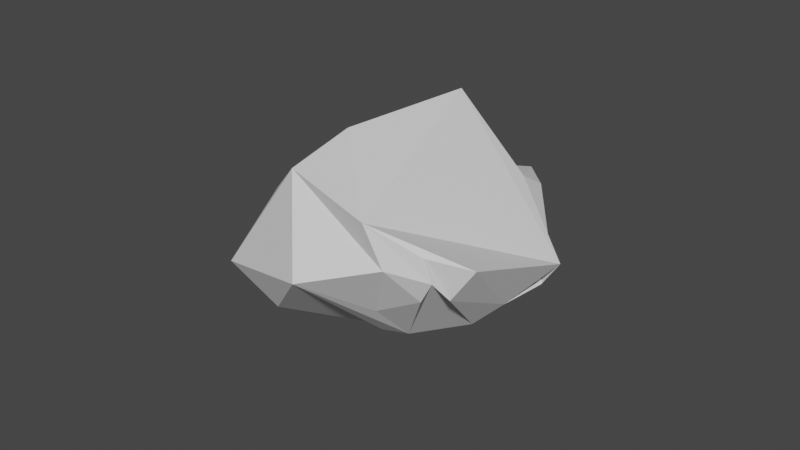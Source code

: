 # Source: small_sten___.blend  (saved by Blender 3.3.6; exported with 4.5.12 LTS)
import bpy
from mathutils import Matrix  # noqa: F401  (used for matrix-valued properties, if any)

bpy.ops.wm.read_factory_settings(use_empty=True)
scene = bpy.context.scene
scene.name = 'Scene'

# ---- collections
col_collection = bpy.data.collections.new('Collection'); scene.collection.children.link(col_collection)

# ---- world
world_world = bpy.data.worlds.new('World'); scene.world = world_world
world_world.use_nodes = True; world_world.node_tree.nodes.clear()
_N = world_world.node_tree.nodes; _L = world_world.node_tree.links
n0 = _N.new('ShaderNodeOutputWorld'); n0.name = 'World Output'; n0.location = (300, 300)
n1 = _N.new('ShaderNodeBackground'); n1.name = 'Background'; n1.location = (10, 300)
n1.inputs[0].default_value = (0.05088, 0.05088, 0.05088, 1.0)
_L.new(n1.outputs[0], n0.inputs[0])
n0.is_active_output = True
world_world.color = (0.05088, 0.05088, 0.05088)
world_world.use_sun_shadow = False
world_world.sun_shadow_jitter_overblur = 0.0

# ---- meshes
me_cube_001 = bpy.data.meshes.new('Cube.001')
me_cube_001.from_pydata([(-0.09616, -0.7332, -0.8585), (0.2998, -0.6057, -0.7686), (-0.3359, 0.2882, 0.261), (-0.4737, 0.3436, 0.1796), (-0.3301, 0.4665, -0.3068), (-0.06047, -0.01403, 0.3098), (0.07748, 0.3851, 0.2397), (-0.2787, 0.5255, 0.0598), (-0.2465, 0.6479, -0.1994), (-0.02548, 0.841, -0.2664), (0.8104, 0.6272, -0.5511), (1.079, 0.182, -0.282), (0.4569, 0.3435, 0.02919), (0.671, 0.7585, -0.2692), (0.2114, -0.2737, 0.2161), (-0.2331, 0.3689, -0.8709), (0.0004888, -0.2581, -0.9169), (0.2191, -0.2254, -0.857), (0.3088, 0.2414, -0.8173), (0.5379, -0.4741, -0.02033), (0.8927, -0.3914, -0.1549), (0.6936, -0.8209, -0.4802), (0.4942, -0.7804, -0.1713), (-0.5165, -0.7701, -0.5267), (0.1122, -0.4749, 0.1326), (-0.07272, -0.9769, -0.3488), (-0.3456, -0.01328, 0.2372), (-0.202, -0.149, 0.2783), (-0.5821, -0.5204, -0.006241), (-0.6203, -0.6123, -0.1315), (-0.6509, -0.6207, -0.2654), (-0.7605, -0.4481, -0.1094), (-0.4889, -0.6143, -0.0504), (-0.04009, -0.4338, 0.1859), (-0.142, -0.6374, -0.03721), (-0.4896, -0.7503, -0.2742)], [], [(4, 3, 7, 8), (15, 4, 8, 9, 13, 10, 18), (19, 14, 24, 25, 22), (17, 18, 10, 11, 20, 21, 1), (12, 13, 9, 6, 2), (16, 17, 1, 0), (6, 9, 8, 7), (6, 7, 3, 2), (12, 11, 10, 13), (12, 2, 5, 14, 19, 20, 11), (17, 16, 15, 18), (21, 20, 19, 22), (2, 6, 7, 3, 26, 27, 5), (0, 23, 30, 31, 26, 3, 4, 15, 16), (32, 29, 30, 23, 35), (25, 24, 33, 34), (1, 21, 22, 25, 34, 35, 23, 0), (30, 29, 28, 31), (28, 27, 26, 31), (32, 35, 34, 33), (28, 29, 32, 33, 24, 14, 5, 27)])
_uv = me_cube_001.uv_layers.new(name='UVMap')
_uv.uv.foreach_set('vector', [0.375, 0.25, 0.625, 0.0, 0.625, 0.0, 0.375, 0.25, 0.375, 0.25, 0.375, 0.25, 0.375, 0.25, 0.5303, 0.4142, 0.5303, 0.4142, 0.375, 0.5, 0.375, 0.5, 0.5222, 0.77, 0.5222, 0.77, 0.5222, 0.77, 0.5121, 0.8998, 0.5121, 0.8998, 0.375, 0.75, 0.375, 0.5, 0.375, 0.5, 0.5064, 0.75, 0.5064, 0.75, 0.375, 0.75, 0.375, 0.75, 0.625, 0.3, 0.5303, 0.4142, 0.5303, 0.4142, 0.625, 0.3, 0.625, 0.3, 0.125, 0.75, 0.375, 0.75, 0.375, 0.75, 0.125, 0.75, 0.625, 0.0, 0.5382, 0.2064, 0.375, 0.25, 0.625, 0.0, 0.7749, 0.75, 0.875, 0.75, 0.875, 0.75, 0.7749, 0.75, 0.5303, 0.4142, 0.5091, 0.4397, 0.375, 0.5, 0.5303, 0.4142, 0.7749, 0.75, 0.7749, 0.75, 0.7749, 0.75, 0.7749, 0.75, 0.7749, 0.75, 0.5064, 0.75, 0.5064, 0.75, 0.375, 0.75, 0.125, 0.75, 0.125, 0.5, 0.375, 0.5, 0.375, 0.75, 0.5064, 0.75, 0.5222, 0.77, 0.5121, 0.8998, 0.7749, 0.75, 0.7749, 0.75, 0.875, 0.75, 0.875, 0.75, 0.875, 0.75, 0.7749, 0.75, 0.7749, 0.75, 0.375, 0.0, 0.375, 0.0, 0.375, 0.0, 0.625, 0.0, 0.625, 0.0, 0.625, 0.0, 0.375, 0.25, 0.375, 0.25, 0.375, 0.0, 0.5042, 1.0, 0.5042, 1.0, 0.375, 1.0, 0.375, 1.0, 0.375, 1.0, 0.5121, 0.8998, 0.625, 0.9213, 0.625, 0.9213, 0.5121, 0.8998, 0.375, 0.75, 0.375, 0.75, 0.5121, 0.8998, 0.5121, 0.8998, 0.5121, 0.8998, 0.375, 1.0, 0.375, 1.0, 0.375, 1.0, 0.375, 1.0, 0.5042, 1.0, 0.5042, 1.0, 0.5042, 1.0, 0.5042, 0.0, 0.5187, 0.0, 0.625, 0.0, 0.625, 0.0, 0.5042, 1.0, 0.375, 1.0, 0.5121, 0.8998, 0.625, 0.9213, 0.5042, 1.0, 0.5042, 1.0, 0.5042, 1.0, 0.625, 0.9213, 0.625, 0.9213, 0.625, 0.9213, 0.625, 0.9213, 0.625, 0.9213])
me_cube_001.update()

# ---- objects
ob_cube = bpy.data.objects.new('Cube', me_cube_001)

# ---- transforms, parenting, visibility, modifiers, constraints
ob_cube.location = (0.214, 0.05367, 0.317)
ob_cube.rotation_euler = (3.054, 6.766, 3.009)

# ---- collection membership
col_collection.objects.link(ob_cube)

# ---- scene / render settings (as saved in the file)
scene.frame_start = 1; scene.frame_end = 250; scene.frame_set(1)
scene.render.engine = 'BLENDER_EEVEE_NEXT'
scene.cycles.sampling_pattern = 'TABULATED_SOBOL'
scene.cycles.use_light_tree = False
scene.view_settings.view_transform = 'Filmic'
bpy.context.view_layer.update()

# ---- added for rendering (the .blend has no active camera and no usable light): camera, sun
cam_auto = bpy.data.cameras.new('AutoCamera')
cam_auto.lens = 50.0
cam_auto.sensor_width = 36.0
cam_auto.clip_end = 1000.0
ob_auto_camera = bpy.data.objects.new('AutoCamera', cam_auto)
scene.collection.objects.link(ob_auto_camera)
ob_auto_camera.location = (3.39688, -4.16904, 3.28291)
ob_auto_camera.rotation_euler = (1.09748, -7.21219e-08, 0.694738)
scene.camera = ob_auto_camera
light_auto_sun = bpy.data.lights.new('AutoSun', 'SUN')
light_auto_sun.energy = 3.0
light_auto_sun.angle = 0.0523599
ob_auto_sun = bpy.data.objects.new('AutoSun', light_auto_sun)
scene.collection.objects.link(ob_auto_sun)
ob_auto_sun.rotation_euler = (0.872665, 0.174533, 0.523599)
bpy.context.view_layer.update()
